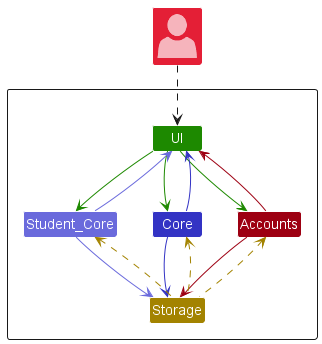

The diagram above was rendered by PlantUML. Its source (embedded in the PNG):
@startuml
!include <office/Concepts/globe_internet>
!include <office/Users/user>
!include style.puml

Package " "<<Rectangle>>{
    Class UI UI_COLOR
    Class Core LOGIC_COLOR
    Class Student_Core LOGIC_COLOR_T2
    Class Accounts MODEL_COLOR
    Class Storage STORAGE_COLOR
}

Class "<$user>" as User MODEL_COLOR_T2

UI -down[UI_COLOR]-> Accounts
UI -[UI_COLOR]-> Core
UI -[UI_COLOR]-> Student_Core
Accounts -[MODEL_COLOR]-> Storage
Core -[LOGIC_COLOR]-> Storage
Student_Core -[LOGIC_COLOR_T2]-> Storage
Storage -up[STORAGE_COLOR].> Core
Storage -up[STORAGE_COLOR].> Accounts
Storage -up[STORAGE_COLOR].> Student_Core
Core -up[LOGIC_COLOR]-> UI
Student_Core -up[LOGIC_COLOR_T2]-> UI
Accounts -up[MODEL_COLOR]-> UI
User -down.> UI
@enduml